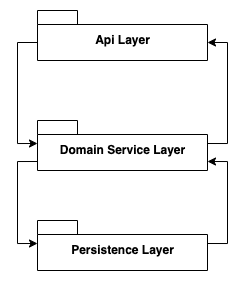

The diagram above was exported from draw.io. Its source (the exported page's mxGraphModel, read from the mxfile embedded in the PNG):
<mxGraphModel dx="786" dy="532" grid="1" gridSize="10" guides="1" tooltips="1" connect="1" arrows="1" fold="1" page="1" pageScale="1" pageWidth="3300" pageHeight="4681" math="0" shadow="0">
  <root>
    <mxCell id="0" />
    <mxCell id="1" parent="0" />
    <mxCell id="2" style="edgeStyle=orthogonalEdgeStyle;rounded=0;orthogonalLoop=1;jettySize=auto;html=1;exitX=0;exitY=0;exitDx=0;exitDy=32;exitPerimeter=0;entryX=0;entryY=0;entryDx=0;entryDy=23;entryPerimeter=0;" edge="1" source="3" target="6" parent="1">
      <mxGeometry relative="1" as="geometry">
        <mxPoint x="550" y="273" as="targetPoint" />
      </mxGeometry>
    </mxCell>
    <mxCell id="3" value="Api Layer" style="shape=folder;fontStyle=1;spacingTop=10;tabWidth=40;tabHeight=14;tabPosition=left;html=1;" vertex="1" parent="1">
      <mxGeometry x="540" y="240" width="170" height="50" as="geometry" />
    </mxCell>
    <mxCell id="4" style="edgeStyle=orthogonalEdgeStyle;rounded=0;orthogonalLoop=1;jettySize=auto;html=1;exitX=0;exitY=0;exitDx=0;exitDy=41;exitPerimeter=0;entryX=0;entryY=0;entryDx=0;entryDy=23;entryPerimeter=0;" edge="1" source="6" target="8" parent="1">
      <mxGeometry relative="1" as="geometry" />
    </mxCell>
    <mxCell id="5" style="edgeStyle=orthogonalEdgeStyle;rounded=0;orthogonalLoop=1;jettySize=auto;html=1;exitX=0;exitY=0;exitDx=170;exitDy=23;exitPerimeter=0;entryX=0;entryY=0;entryDx=170;entryDy=32;entryPerimeter=0;" edge="1" source="6" target="3" parent="1">
      <mxGeometry relative="1" as="geometry">
        <mxPoint x="720" y="291" as="targetPoint" />
      </mxGeometry>
    </mxCell>
    <mxCell id="6" value="Domain Service Layer" style="shape=folder;fontStyle=1;spacingTop=10;tabWidth=40;tabHeight=14;tabPosition=left;html=1;" vertex="1" parent="1">
      <mxGeometry x="540" y="350" width="170" height="50" as="geometry" />
    </mxCell>
    <mxCell id="7" style="edgeStyle=orthogonalEdgeStyle;rounded=0;orthogonalLoop=1;jettySize=auto;html=1;exitX=0;exitY=0;exitDx=170;exitDy=23;exitPerimeter=0;entryX=0;entryY=0;entryDx=170;entryDy=41;entryPerimeter=0;" edge="1" source="8" target="6" parent="1">
      <mxGeometry relative="1" as="geometry" />
    </mxCell>
    <mxCell id="8" value="Persistence Layer" style="shape=folder;fontStyle=1;spacingTop=10;tabWidth=40;tabHeight=14;tabPosition=left;html=1;" vertex="1" parent="1">
      <mxGeometry x="540" y="450" width="170" height="50" as="geometry" />
    </mxCell>
  </root>
</mxGraphModel>